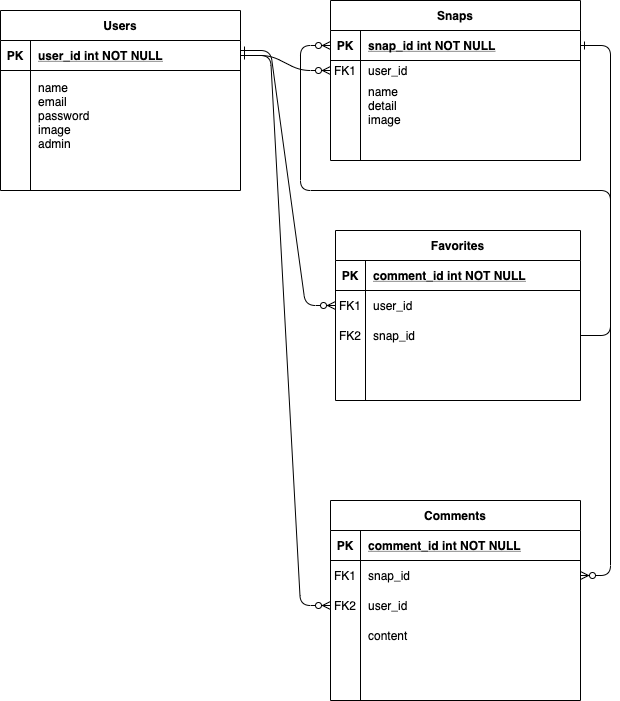

The diagram above was exported from draw.io. Its source (the exported page's mxGraphModel, read from the mxfile embedded in the PNG):
<mxGraphModel dx="946" dy="479" grid="1" gridSize="10" guides="1" tooltips="1" connect="1" arrows="1" fold="1" page="1" pageScale="1" pageWidth="850" pageHeight="1100" background="#FFFFFF" math="0" shadow="0" extFonts="Permanent Marker^https://fonts.googleapis.com/css?family=Permanent+Marker">
  <root>
    <mxCell id="0" />
    <mxCell id="1" parent="0" />
    <mxCell id="C-vyLk0tnHw3VtMMgP7b-1" value="" style="edgeStyle=entityRelationEdgeStyle;endArrow=ERzeroToMany;startArrow=ERone;endFill=1;startFill=0;fontSize=12;" parent="1" source="C-vyLk0tnHw3VtMMgP7b-24" target="C-vyLk0tnHw3VtMMgP7b-6" edge="1">
      <mxGeometry width="100" height="100" relative="1" as="geometry">
        <mxPoint x="340" y="720" as="sourcePoint" />
        <mxPoint x="440" y="620" as="targetPoint" />
      </mxGeometry>
    </mxCell>
    <mxCell id="C-vyLk0tnHw3VtMMgP7b-12" value="" style="edgeStyle=entityRelationEdgeStyle;endArrow=ERzeroToMany;startArrow=ERone;endFill=1;startFill=0;fontSize=12;" parent="1" source="C-vyLk0tnHw3VtMMgP7b-3" target="C-vyLk0tnHw3VtMMgP7b-17" edge="1">
      <mxGeometry width="100" height="100" relative="1" as="geometry">
        <mxPoint x="400" y="180" as="sourcePoint" />
        <mxPoint x="770" y="695" as="targetPoint" />
      </mxGeometry>
    </mxCell>
    <mxCell id="C-vyLk0tnHw3VtMMgP7b-2" value="Snaps" style="shape=table;startSize=30;container=1;collapsible=1;childLayout=tableLayout;fixedRows=1;rowLines=0;fontStyle=1;align=center;resizeLast=1;fontSize=12;" parent="1" vertex="1">
      <mxGeometry x="450" y="120" width="250" height="160" as="geometry" />
    </mxCell>
    <mxCell id="C-vyLk0tnHw3VtMMgP7b-3" value="" style="shape=partialRectangle;collapsible=0;dropTarget=0;pointerEvents=0;fillColor=none;points=[[0,0.5],[1,0.5]];portConstraint=eastwest;top=0;left=0;right=0;bottom=1;fontSize=12;" parent="C-vyLk0tnHw3VtMMgP7b-2" vertex="1">
      <mxGeometry y="30" width="250" height="30" as="geometry" />
    </mxCell>
    <mxCell id="C-vyLk0tnHw3VtMMgP7b-4" value="PK" style="shape=partialRectangle;overflow=hidden;connectable=0;fillColor=none;top=0;left=0;bottom=0;right=0;fontStyle=1;fontSize=12;" parent="C-vyLk0tnHw3VtMMgP7b-3" vertex="1">
      <mxGeometry width="30" height="30" as="geometry" />
    </mxCell>
    <mxCell id="C-vyLk0tnHw3VtMMgP7b-5" value="snap_id int NOT NULL " style="shape=partialRectangle;overflow=hidden;connectable=0;fillColor=none;top=0;left=0;bottom=0;right=0;align=left;spacingLeft=6;fontStyle=5;fontSize=12;" parent="C-vyLk0tnHw3VtMMgP7b-3" vertex="1">
      <mxGeometry x="30" width="220" height="30" as="geometry" />
    </mxCell>
    <mxCell id="C-vyLk0tnHw3VtMMgP7b-6" value="" style="shape=partialRectangle;collapsible=0;dropTarget=0;pointerEvents=0;fillColor=none;points=[[0,0.5],[1,0.5]];portConstraint=eastwest;top=0;left=0;right=0;bottom=0;fontSize=12;" parent="C-vyLk0tnHw3VtMMgP7b-2" vertex="1">
      <mxGeometry y="60" width="250" height="20" as="geometry" />
    </mxCell>
    <mxCell id="C-vyLk0tnHw3VtMMgP7b-7" value="FK1" style="shape=partialRectangle;overflow=hidden;connectable=0;fillColor=none;top=0;left=0;bottom=0;right=0;fontSize=12;" parent="C-vyLk0tnHw3VtMMgP7b-6" vertex="1">
      <mxGeometry width="30" height="20" as="geometry" />
    </mxCell>
    <mxCell id="C-vyLk0tnHw3VtMMgP7b-8" value="user_id" style="shape=partialRectangle;overflow=hidden;connectable=0;fillColor=none;top=0;left=0;bottom=0;right=0;align=left;spacingLeft=6;fontSize=12;" parent="C-vyLk0tnHw3VtMMgP7b-6" vertex="1">
      <mxGeometry x="30" width="220" height="20" as="geometry" />
    </mxCell>
    <mxCell id="C-vyLk0tnHw3VtMMgP7b-9" value="" style="shape=partialRectangle;collapsible=0;dropTarget=0;pointerEvents=0;fillColor=none;points=[[0,0.5],[1,0.5]];portConstraint=eastwest;top=0;left=0;right=0;bottom=0;fontSize=12;" parent="C-vyLk0tnHw3VtMMgP7b-2" vertex="1">
      <mxGeometry y="80" width="250" height="50" as="geometry" />
    </mxCell>
    <mxCell id="C-vyLk0tnHw3VtMMgP7b-10" value="" style="shape=partialRectangle;overflow=hidden;connectable=0;fillColor=none;top=0;left=0;bottom=0;right=0;fontSize=12;" parent="C-vyLk0tnHw3VtMMgP7b-9" vertex="1">
      <mxGeometry width="30" height="50" as="geometry" />
    </mxCell>
    <mxCell id="C-vyLk0tnHw3VtMMgP7b-11" value="name&#10;detail&#10;image" style="shape=partialRectangle;overflow=hidden;connectable=0;fillColor=none;top=0;left=0;bottom=0;right=0;align=left;spacingLeft=6;fontSize=12;" parent="C-vyLk0tnHw3VtMMgP7b-9" vertex="1">
      <mxGeometry x="30" width="220" height="50" as="geometry" />
    </mxCell>
    <mxCell id="e4aR6n9-X92MQ51ovWfn-18" value="" style="edgeStyle=entityRelationEdgeStyle;endArrow=ERzeroToMany;startArrow=ERone;endFill=1;startFill=0;entryX=0;entryY=0.5;entryDx=0;entryDy=0;fontSize=12;" edge="1" parent="1" target="e4aR6n9-X92MQ51ovWfn-12">
      <mxGeometry width="100" height="100" relative="1" as="geometry">
        <mxPoint x="359.9999999999999" y="170" as="sourcePoint" />
        <mxPoint x="410" y="280" as="targetPoint" />
      </mxGeometry>
    </mxCell>
    <mxCell id="C-vyLk0tnHw3VtMMgP7b-23" value="Users" style="shape=table;startSize=30;container=1;collapsible=1;childLayout=tableLayout;fixedRows=1;rowLines=0;fontStyle=1;align=center;resizeLast=1;fontSize=12;" parent="1" vertex="1">
      <mxGeometry x="120" y="130" width="240" height="180" as="geometry" />
    </mxCell>
    <mxCell id="C-vyLk0tnHw3VtMMgP7b-24" value="" style="shape=partialRectangle;collapsible=0;dropTarget=0;pointerEvents=0;fillColor=none;points=[[0,0.5],[1,0.5]];portConstraint=eastwest;top=0;left=0;right=0;bottom=1;fontSize=12;" parent="C-vyLk0tnHw3VtMMgP7b-23" vertex="1">
      <mxGeometry y="30" width="240" height="30" as="geometry" />
    </mxCell>
    <mxCell id="C-vyLk0tnHw3VtMMgP7b-25" value="PK" style="shape=partialRectangle;overflow=hidden;connectable=0;fillColor=none;top=0;left=0;bottom=0;right=0;fontStyle=1;fontSize=12;" parent="C-vyLk0tnHw3VtMMgP7b-24" vertex="1">
      <mxGeometry width="30" height="30" as="geometry" />
    </mxCell>
    <mxCell id="C-vyLk0tnHw3VtMMgP7b-26" value="user_id int NOT NULL " style="shape=partialRectangle;overflow=hidden;connectable=0;fillColor=none;top=0;left=0;bottom=0;right=0;align=left;spacingLeft=6;fontStyle=5;fontSize=12;" parent="C-vyLk0tnHw3VtMMgP7b-24" vertex="1">
      <mxGeometry x="30" width="210" height="30" as="geometry" />
    </mxCell>
    <mxCell id="C-vyLk0tnHw3VtMMgP7b-27" value="" style="shape=partialRectangle;collapsible=0;dropTarget=0;pointerEvents=0;fillColor=none;points=[[0,0.5],[1,0.5]];portConstraint=eastwest;top=0;left=0;right=0;bottom=0;fontSize=12;" parent="C-vyLk0tnHw3VtMMgP7b-23" vertex="1">
      <mxGeometry y="60" width="240" height="90" as="geometry" />
    </mxCell>
    <mxCell id="C-vyLk0tnHw3VtMMgP7b-28" value="" style="shape=partialRectangle;overflow=hidden;connectable=0;fillColor=none;top=0;left=0;bottom=0;right=0;fontSize=12;" parent="C-vyLk0tnHw3VtMMgP7b-27" vertex="1">
      <mxGeometry width="30" height="90" as="geometry" />
    </mxCell>
    <mxCell id="C-vyLk0tnHw3VtMMgP7b-29" value="name&#10;email&#10;password&#10;image&#10;admin" style="shape=partialRectangle;overflow=hidden;connectable=0;fillColor=none;top=0;left=0;bottom=0;right=0;align=left;spacingLeft=6;fontSize=12;" parent="C-vyLk0tnHw3VtMMgP7b-27" vertex="1">
      <mxGeometry x="30" width="210" height="90" as="geometry" />
    </mxCell>
    <mxCell id="C-vyLk0tnHw3VtMMgP7b-13" value="Comments" style="shape=table;startSize=30;container=1;collapsible=1;childLayout=tableLayout;fixedRows=1;rowLines=0;fontStyle=1;align=center;resizeLast=1;fontSize=12;" parent="1" vertex="1">
      <mxGeometry x="450" y="620" width="250" height="200" as="geometry" />
    </mxCell>
    <mxCell id="C-vyLk0tnHw3VtMMgP7b-14" value="" style="shape=partialRectangle;collapsible=0;dropTarget=0;pointerEvents=0;fillColor=none;points=[[0,0.5],[1,0.5]];portConstraint=eastwest;top=0;left=0;right=0;bottom=1;fontSize=12;" parent="C-vyLk0tnHw3VtMMgP7b-13" vertex="1">
      <mxGeometry y="30" width="250" height="30" as="geometry" />
    </mxCell>
    <mxCell id="C-vyLk0tnHw3VtMMgP7b-15" value="PK" style="shape=partialRectangle;overflow=hidden;connectable=0;fillColor=none;top=0;left=0;bottom=0;right=0;fontStyle=1;fontSize=12;" parent="C-vyLk0tnHw3VtMMgP7b-14" vertex="1">
      <mxGeometry width="30" height="30" as="geometry" />
    </mxCell>
    <mxCell id="C-vyLk0tnHw3VtMMgP7b-16" value="comment_id int NOT NULL " style="shape=partialRectangle;overflow=hidden;connectable=0;fillColor=none;top=0;left=0;bottom=0;right=0;align=left;spacingLeft=6;fontStyle=5;fontSize=12;" parent="C-vyLk0tnHw3VtMMgP7b-14" vertex="1">
      <mxGeometry x="30" width="220" height="30" as="geometry" />
    </mxCell>
    <mxCell id="C-vyLk0tnHw3VtMMgP7b-17" value="" style="shape=partialRectangle;collapsible=0;dropTarget=0;pointerEvents=0;fillColor=none;points=[[0,0.5],[1,0.5]];portConstraint=eastwest;top=0;left=0;right=0;bottom=0;fontSize=12;" parent="C-vyLk0tnHw3VtMMgP7b-13" vertex="1">
      <mxGeometry y="60" width="250" height="30" as="geometry" />
    </mxCell>
    <mxCell id="C-vyLk0tnHw3VtMMgP7b-18" value="FK1" style="shape=partialRectangle;overflow=hidden;connectable=0;fillColor=none;top=0;left=0;bottom=0;right=0;fontSize=12;" parent="C-vyLk0tnHw3VtMMgP7b-17" vertex="1">
      <mxGeometry width="30" height="30" as="geometry" />
    </mxCell>
    <mxCell id="C-vyLk0tnHw3VtMMgP7b-19" value="snap_id" style="shape=partialRectangle;overflow=hidden;connectable=0;fillColor=none;top=0;left=0;bottom=0;right=0;align=left;spacingLeft=6;fontSize=12;" parent="C-vyLk0tnHw3VtMMgP7b-17" vertex="1">
      <mxGeometry x="30" width="220" height="30" as="geometry" />
    </mxCell>
    <mxCell id="e4aR6n9-X92MQ51ovWfn-2" value="" style="shape=partialRectangle;collapsible=0;dropTarget=0;pointerEvents=0;fillColor=none;points=[[0,0.5],[1,0.5]];portConstraint=eastwest;top=0;left=0;right=0;bottom=0;fontSize=12;" vertex="1" parent="C-vyLk0tnHw3VtMMgP7b-13">
      <mxGeometry y="90" width="250" height="30" as="geometry" />
    </mxCell>
    <mxCell id="e4aR6n9-X92MQ51ovWfn-3" value="FK2" style="shape=partialRectangle;overflow=hidden;connectable=0;fillColor=none;top=0;left=0;bottom=0;right=0;fontSize=12;" vertex="1" parent="e4aR6n9-X92MQ51ovWfn-2">
      <mxGeometry width="30" height="30" as="geometry" />
    </mxCell>
    <mxCell id="e4aR6n9-X92MQ51ovWfn-4" value="user_id" style="shape=partialRectangle;overflow=hidden;connectable=0;fillColor=none;top=0;left=0;bottom=0;right=0;align=left;spacingLeft=6;fontSize=12;" vertex="1" parent="e4aR6n9-X92MQ51ovWfn-2">
      <mxGeometry x="30" width="220" height="30" as="geometry" />
    </mxCell>
    <mxCell id="C-vyLk0tnHw3VtMMgP7b-20" value="" style="shape=partialRectangle;collapsible=0;dropTarget=0;pointerEvents=0;fillColor=none;points=[[0,0.5],[1,0.5]];portConstraint=eastwest;top=0;left=0;right=0;bottom=0;fontSize=12;" parent="C-vyLk0tnHw3VtMMgP7b-13" vertex="1">
      <mxGeometry y="120" width="250" height="30" as="geometry" />
    </mxCell>
    <mxCell id="C-vyLk0tnHw3VtMMgP7b-21" value="" style="shape=partialRectangle;overflow=hidden;connectable=0;fillColor=none;top=0;left=0;bottom=0;right=0;fontSize=12;" parent="C-vyLk0tnHw3VtMMgP7b-20" vertex="1">
      <mxGeometry width="30" height="30" as="geometry" />
    </mxCell>
    <mxCell id="C-vyLk0tnHw3VtMMgP7b-22" value="content" style="shape=partialRectangle;overflow=hidden;connectable=0;fillColor=none;top=0;left=0;bottom=0;right=0;align=left;spacingLeft=6;fontSize=12;" parent="C-vyLk0tnHw3VtMMgP7b-20" vertex="1">
      <mxGeometry x="30" width="220" height="30" as="geometry" />
    </mxCell>
    <mxCell id="e4aR6n9-X92MQ51ovWfn-5" value="Favorites" style="shape=table;startSize=30;container=1;collapsible=1;childLayout=tableLayout;fixedRows=1;rowLines=0;fontStyle=1;align=center;resizeLast=1;fontSize=12;" vertex="1" parent="1">
      <mxGeometry x="455" y="350" width="245" height="170" as="geometry" />
    </mxCell>
    <mxCell id="e4aR6n9-X92MQ51ovWfn-6" value="" style="shape=partialRectangle;collapsible=0;dropTarget=0;pointerEvents=0;fillColor=none;points=[[0,0.5],[1,0.5]];portConstraint=eastwest;top=0;left=0;right=0;bottom=1;fontSize=12;" vertex="1" parent="e4aR6n9-X92MQ51ovWfn-5">
      <mxGeometry y="30" width="245" height="30" as="geometry" />
    </mxCell>
    <mxCell id="e4aR6n9-X92MQ51ovWfn-7" value="PK" style="shape=partialRectangle;overflow=hidden;connectable=0;fillColor=none;top=0;left=0;bottom=0;right=0;fontStyle=1;fontSize=12;" vertex="1" parent="e4aR6n9-X92MQ51ovWfn-6">
      <mxGeometry width="30" height="30" as="geometry" />
    </mxCell>
    <mxCell id="e4aR6n9-X92MQ51ovWfn-8" value="comment_id int NOT NULL " style="shape=partialRectangle;overflow=hidden;connectable=0;fillColor=none;top=0;left=0;bottom=0;right=0;align=left;spacingLeft=6;fontStyle=5;fontSize=12;" vertex="1" parent="e4aR6n9-X92MQ51ovWfn-6">
      <mxGeometry x="30" width="215" height="30" as="geometry" />
    </mxCell>
    <mxCell id="e4aR6n9-X92MQ51ovWfn-12" value="" style="shape=partialRectangle;collapsible=0;dropTarget=0;pointerEvents=0;fillColor=none;points=[[0,0.5],[1,0.5]];portConstraint=eastwest;top=0;left=0;right=0;bottom=0;fontSize=12;" vertex="1" parent="e4aR6n9-X92MQ51ovWfn-5">
      <mxGeometry y="60" width="245" height="30" as="geometry" />
    </mxCell>
    <mxCell id="e4aR6n9-X92MQ51ovWfn-13" value="FK1" style="shape=partialRectangle;overflow=hidden;connectable=0;fillColor=none;top=0;left=0;bottom=0;right=0;fontSize=12;" vertex="1" parent="e4aR6n9-X92MQ51ovWfn-12">
      <mxGeometry width="30" height="30" as="geometry" />
    </mxCell>
    <mxCell id="e4aR6n9-X92MQ51ovWfn-14" value="user_id" style="shape=partialRectangle;overflow=hidden;connectable=0;fillColor=none;top=0;left=0;bottom=0;right=0;align=left;spacingLeft=6;fontSize=12;" vertex="1" parent="e4aR6n9-X92MQ51ovWfn-12">
      <mxGeometry x="30" width="215" height="30" as="geometry" />
    </mxCell>
    <mxCell id="e4aR6n9-X92MQ51ovWfn-9" value="" style="shape=partialRectangle;collapsible=0;dropTarget=0;pointerEvents=0;fillColor=none;points=[[0,0.5],[1,0.5]];portConstraint=eastwest;top=0;left=0;right=0;bottom=0;fontSize=12;" vertex="1" parent="e4aR6n9-X92MQ51ovWfn-5">
      <mxGeometry y="90" width="245" height="30" as="geometry" />
    </mxCell>
    <mxCell id="e4aR6n9-X92MQ51ovWfn-10" value="FK2" style="shape=partialRectangle;overflow=hidden;connectable=0;fillColor=none;top=0;left=0;bottom=0;right=0;fontSize=12;" vertex="1" parent="e4aR6n9-X92MQ51ovWfn-9">
      <mxGeometry width="30" height="30" as="geometry" />
    </mxCell>
    <mxCell id="e4aR6n9-X92MQ51ovWfn-11" value="snap_id" style="shape=partialRectangle;overflow=hidden;connectable=0;fillColor=none;top=0;left=0;bottom=0;right=0;align=left;spacingLeft=6;fontSize=12;" vertex="1" parent="e4aR6n9-X92MQ51ovWfn-9">
      <mxGeometry x="30" width="215" height="30" as="geometry" />
    </mxCell>
    <mxCell id="e4aR6n9-X92MQ51ovWfn-21" value="" style="edgeStyle=entityRelationEdgeStyle;fontSize=12;html=1;endArrow=ERzeroToMany;endFill=1;entryX=0;entryY=0.5;entryDx=0;entryDy=0;" edge="1" parent="1" source="e4aR6n9-X92MQ51ovWfn-9" target="C-vyLk0tnHw3VtMMgP7b-3">
      <mxGeometry width="100" height="100" relative="1" as="geometry">
        <mxPoint x="455" y="450" as="sourcePoint" />
        <mxPoint x="380" y="360" as="targetPoint" />
      </mxGeometry>
    </mxCell>
    <mxCell id="e4aR6n9-X92MQ51ovWfn-26" value="" style="edgeStyle=entityRelationEdgeStyle;fontSize=12;html=1;endArrow=ERzeroToMany;endFill=1;exitX=1;exitY=0.5;exitDx=0;exitDy=0;entryX=0;entryY=0.5;entryDx=0;entryDy=0;" edge="1" parent="1" source="C-vyLk0tnHw3VtMMgP7b-24" target="e4aR6n9-X92MQ51ovWfn-2">
      <mxGeometry width="100" height="100" relative="1" as="geometry">
        <mxPoint x="460" y="400" as="sourcePoint" />
        <mxPoint x="390" y="510" as="targetPoint" />
      </mxGeometry>
    </mxCell>
  </root>
</mxGraphModel>